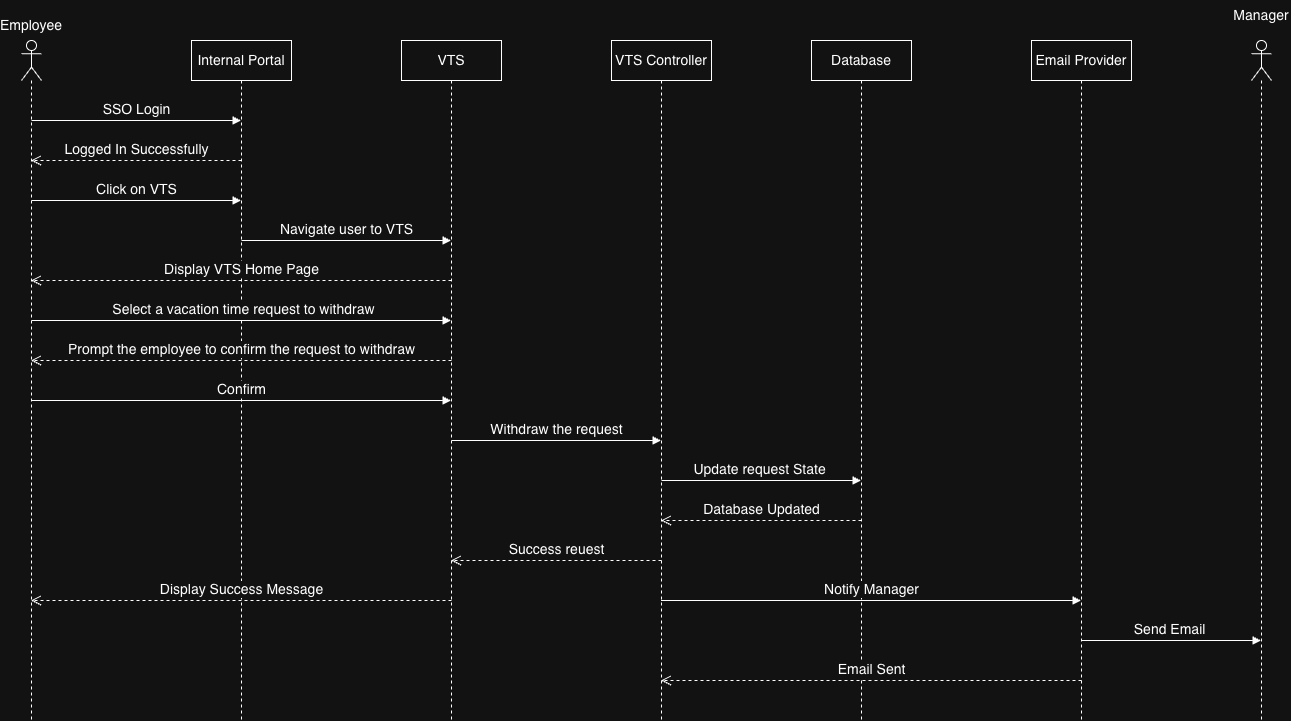

The diagram above was exported from draw.io. Its source (the exported page's mxGraphModel, read from the mxfile embedded in the PNG):
<mxGraphModel dx="1234" dy="733" grid="1" gridSize="10" guides="1" tooltips="1" connect="1" arrows="1" fold="1" page="1" pageScale="1" pageWidth="3300" pageHeight="4681" math="0" shadow="0">
  <root>
    <mxCell id="0" />
    <mxCell id="1" parent="0" />
    <mxCell id="lz2Mmp9kSmYrjEPVo8Do-5" value="" style="shape=umlLifeline;perimeter=lifelinePerimeter;whiteSpace=wrap;html=1;container=1;dropTarget=0;collapsible=0;recursiveResize=0;outlineConnect=0;portConstraint=eastwest;newEdgeStyle={&quot;curved&quot;:0,&quot;rounded&quot;:0};participant=umlActor;fontSize=14;" vertex="1" parent="1">
      <mxGeometry x="120" y="80" width="20" height="680" as="geometry" />
    </mxCell>
    <mxCell id="lz2Mmp9kSmYrjEPVo8Do-6" value="Employee" style="text;html=1;whiteSpace=wrap;strokeColor=none;fillColor=none;align=center;verticalAlign=middle;rounded=0;fontSize=14;" vertex="1" parent="1">
      <mxGeometry x="100" y="50" width="60" height="30" as="geometry" />
    </mxCell>
    <mxCell id="lz2Mmp9kSmYrjEPVo8Do-8" value="Internal Portal" style="shape=umlLifeline;perimeter=lifelinePerimeter;whiteSpace=wrap;html=1;container=1;dropTarget=0;collapsible=0;recursiveResize=0;outlineConnect=0;portConstraint=eastwest;newEdgeStyle={&quot;curved&quot;:0,&quot;rounded&quot;:0};fontSize=14;" vertex="1" parent="1">
      <mxGeometry x="290" y="80" width="100" height="680" as="geometry" />
    </mxCell>
    <mxCell id="lz2Mmp9kSmYrjEPVo8Do-9" value="VTS" style="shape=umlLifeline;perimeter=lifelinePerimeter;whiteSpace=wrap;html=1;container=1;dropTarget=0;collapsible=0;recursiveResize=0;outlineConnect=0;portConstraint=eastwest;newEdgeStyle={&quot;curved&quot;:0,&quot;rounded&quot;:0};fontSize=14;" vertex="1" parent="1">
      <mxGeometry x="500" y="80" width="100" height="680" as="geometry" />
    </mxCell>
    <mxCell id="lz2Mmp9kSmYrjEPVo8Do-10" value="VTS Controller" style="shape=umlLifeline;perimeter=lifelinePerimeter;whiteSpace=wrap;html=1;container=1;dropTarget=0;collapsible=0;recursiveResize=0;outlineConnect=0;portConstraint=eastwest;newEdgeStyle={&quot;curved&quot;:0,&quot;rounded&quot;:0};fontSize=14;" vertex="1" parent="1">
      <mxGeometry x="710" y="80" width="100" height="680" as="geometry" />
    </mxCell>
    <mxCell id="lz2Mmp9kSmYrjEPVo8Do-11" value="Database" style="shape=umlLifeline;perimeter=lifelinePerimeter;whiteSpace=wrap;html=1;container=1;dropTarget=0;collapsible=0;recursiveResize=0;outlineConnect=0;portConstraint=eastwest;newEdgeStyle={&quot;curved&quot;:0,&quot;rounded&quot;:0};fontSize=14;" vertex="1" parent="1">
      <mxGeometry x="910" y="80" width="100" height="680" as="geometry" />
    </mxCell>
    <mxCell id="lz2Mmp9kSmYrjEPVo8Do-12" value="Email Provider" style="shape=umlLifeline;perimeter=lifelinePerimeter;whiteSpace=wrap;html=1;container=1;dropTarget=0;collapsible=0;recursiveResize=0;outlineConnect=0;portConstraint=eastwest;newEdgeStyle={&quot;curved&quot;:0,&quot;rounded&quot;:0};fontSize=14;" vertex="1" parent="1">
      <mxGeometry x="1130" y="80" width="100" height="680" as="geometry" />
    </mxCell>
    <mxCell id="lz2Mmp9kSmYrjEPVo8Do-13" value="" style="shape=umlLifeline;perimeter=lifelinePerimeter;whiteSpace=wrap;html=1;container=1;dropTarget=0;collapsible=0;recursiveResize=0;outlineConnect=0;portConstraint=eastwest;newEdgeStyle={&quot;curved&quot;:0,&quot;rounded&quot;:0};participant=umlActor;fontSize=14;" vertex="1" parent="1">
      <mxGeometry x="1350" y="80" width="20" height="680" as="geometry" />
    </mxCell>
    <mxCell id="lz2Mmp9kSmYrjEPVo8Do-14" value="Manager" style="text;html=1;whiteSpace=wrap;strokeColor=none;fillColor=none;align=center;verticalAlign=middle;rounded=0;fontSize=14;" vertex="1" parent="1">
      <mxGeometry x="1330" y="40" width="60" height="30" as="geometry" />
    </mxCell>
    <mxCell id="lz2Mmp9kSmYrjEPVo8Do-17" value="&lt;font&gt;SSO Login&lt;/font&gt;" style="html=1;verticalAlign=bottom;endArrow=block;curved=0;rounded=0;fontSize=14;" edge="1" parent="1" target="lz2Mmp9kSmYrjEPVo8Do-8">
      <mxGeometry width="80" relative="1" as="geometry">
        <mxPoint x="130" y="160" as="sourcePoint" />
        <mxPoint x="210" y="160" as="targetPoint" />
      </mxGeometry>
    </mxCell>
    <mxCell id="lz2Mmp9kSmYrjEPVo8Do-18" value="Logged In Successfully" style="html=1;verticalAlign=bottom;endArrow=open;dashed=1;endSize=8;curved=0;rounded=0;fontSize=14;" edge="1" parent="1" target="lz2Mmp9kSmYrjEPVo8Do-5">
      <mxGeometry relative="1" as="geometry">
        <mxPoint x="340" y="200" as="sourcePoint" />
        <mxPoint x="260" y="200" as="targetPoint" />
      </mxGeometry>
    </mxCell>
    <mxCell id="lz2Mmp9kSmYrjEPVo8Do-19" value="Click on VTS" style="html=1;verticalAlign=bottom;endArrow=block;curved=0;rounded=0;fontSize=14;" edge="1" parent="1" target="lz2Mmp9kSmYrjEPVo8Do-8">
      <mxGeometry width="80" relative="1" as="geometry">
        <mxPoint x="130" y="240" as="sourcePoint" />
        <mxPoint x="210" y="240" as="targetPoint" />
      </mxGeometry>
    </mxCell>
    <mxCell id="lz2Mmp9kSmYrjEPVo8Do-20" value="Navigate user to VTS" style="html=1;verticalAlign=bottom;endArrow=block;curved=0;rounded=0;fontSize=14;" edge="1" parent="1" target="lz2Mmp9kSmYrjEPVo8Do-9">
      <mxGeometry width="80" relative="1" as="geometry">
        <mxPoint x="340" y="280" as="sourcePoint" />
        <mxPoint x="420" y="280" as="targetPoint" />
      </mxGeometry>
    </mxCell>
    <mxCell id="lz2Mmp9kSmYrjEPVo8Do-21" value="Display VTS Home Page" style="html=1;verticalAlign=bottom;endArrow=open;dashed=1;endSize=8;curved=0;rounded=0;fontSize=14;" edge="1" parent="1" target="lz2Mmp9kSmYrjEPVo8Do-5">
      <mxGeometry relative="1" as="geometry">
        <mxPoint x="550" y="320" as="sourcePoint" />
        <mxPoint x="470" y="320" as="targetPoint" />
      </mxGeometry>
    </mxCell>
    <mxCell id="lz2Mmp9kSmYrjEPVo8Do-22" value="&amp;nbsp;Select a vacation time request to withdraw" style="html=1;verticalAlign=bottom;endArrow=block;curved=0;rounded=0;fontSize=14;" edge="1" parent="1" target="lz2Mmp9kSmYrjEPVo8Do-9">
      <mxGeometry width="80" relative="1" as="geometry">
        <mxPoint x="130" y="360" as="sourcePoint" />
        <mxPoint x="210" y="360" as="targetPoint" />
      </mxGeometry>
    </mxCell>
    <mxCell id="lz2Mmp9kSmYrjEPVo8Do-23" value="Prompt the employee to confirm the request to withdraw" style="html=1;verticalAlign=bottom;endArrow=open;dashed=1;endSize=8;curved=0;rounded=0;fontSize=14;" edge="1" parent="1" target="lz2Mmp9kSmYrjEPVo8Do-5">
      <mxGeometry relative="1" as="geometry">
        <mxPoint x="550" y="400" as="sourcePoint" />
        <mxPoint x="470" y="400" as="targetPoint" />
      </mxGeometry>
    </mxCell>
    <mxCell id="lz2Mmp9kSmYrjEPVo8Do-24" value="Confirm" style="html=1;verticalAlign=bottom;endArrow=block;curved=0;rounded=0;fontSize=14;" edge="1" parent="1" target="lz2Mmp9kSmYrjEPVo8Do-9">
      <mxGeometry width="80" relative="1" as="geometry">
        <mxPoint x="130" y="440" as="sourcePoint" />
        <mxPoint x="210" y="440" as="targetPoint" />
      </mxGeometry>
    </mxCell>
    <mxCell id="lz2Mmp9kSmYrjEPVo8Do-25" value="Withdraw the request" style="html=1;verticalAlign=bottom;endArrow=block;curved=0;rounded=0;fontSize=14;" edge="1" parent="1" target="lz2Mmp9kSmYrjEPVo8Do-10">
      <mxGeometry width="80" relative="1" as="geometry">
        <mxPoint x="550" y="480" as="sourcePoint" />
        <mxPoint x="630" y="480" as="targetPoint" />
      </mxGeometry>
    </mxCell>
    <mxCell id="lz2Mmp9kSmYrjEPVo8Do-26" value="Update request State&amp;nbsp;" style="html=1;verticalAlign=bottom;endArrow=block;curved=0;rounded=0;fontSize=14;" edge="1" parent="1" target="lz2Mmp9kSmYrjEPVo8Do-11">
      <mxGeometry width="80" relative="1" as="geometry">
        <mxPoint x="760" y="520" as="sourcePoint" />
        <mxPoint x="840" y="520" as="targetPoint" />
      </mxGeometry>
    </mxCell>
    <mxCell id="lz2Mmp9kSmYrjEPVo8Do-27" value="Notify Manager" style="html=1;verticalAlign=bottom;endArrow=block;curved=0;rounded=0;fontSize=14;" edge="1" parent="1">
      <mxGeometry width="80" relative="1" as="geometry">
        <mxPoint x="759.5" y="640" as="sourcePoint" />
        <mxPoint x="1179.5" y="640" as="targetPoint" />
      </mxGeometry>
    </mxCell>
    <mxCell id="lz2Mmp9kSmYrjEPVo8Do-28" value="Send Email&amp;nbsp;" style="html=1;verticalAlign=bottom;endArrow=block;curved=0;rounded=0;fontSize=14;" edge="1" parent="1">
      <mxGeometry width="80" relative="1" as="geometry">
        <mxPoint x="1180" y="680" as="sourcePoint" />
        <mxPoint x="1359.5" y="680" as="targetPoint" />
      </mxGeometry>
    </mxCell>
    <mxCell id="lz2Mmp9kSmYrjEPVo8Do-29" value="Email Sent" style="html=1;verticalAlign=bottom;endArrow=open;dashed=1;endSize=8;curved=0;rounded=0;fontSize=14;" edge="1" parent="1">
      <mxGeometry relative="1" as="geometry">
        <mxPoint x="1180" y="720" as="sourcePoint" />
        <mxPoint x="759.5" y="720" as="targetPoint" />
      </mxGeometry>
    </mxCell>
    <mxCell id="lz2Mmp9kSmYrjEPVo8Do-30" value="Database Updated" style="html=1;verticalAlign=bottom;endArrow=open;dashed=1;endSize=8;curved=0;rounded=0;fontSize=14;" edge="1" parent="1" target="lz2Mmp9kSmYrjEPVo8Do-10">
      <mxGeometry relative="1" as="geometry">
        <mxPoint x="960" y="560" as="sourcePoint" />
        <mxPoint x="880" y="560" as="targetPoint" />
      </mxGeometry>
    </mxCell>
    <mxCell id="lz2Mmp9kSmYrjEPVo8Do-31" value="Success reuest" style="html=1;verticalAlign=bottom;endArrow=open;dashed=1;endSize=8;curved=0;rounded=0;fontSize=14;" edge="1" parent="1" target="lz2Mmp9kSmYrjEPVo8Do-9">
      <mxGeometry relative="1" as="geometry">
        <mxPoint x="760" y="600" as="sourcePoint" />
        <mxPoint x="680" y="600" as="targetPoint" />
      </mxGeometry>
    </mxCell>
    <mxCell id="lz2Mmp9kSmYrjEPVo8Do-32" value="Display Success Message" style="html=1;verticalAlign=bottom;endArrow=open;dashed=1;endSize=8;curved=0;rounded=0;fontSize=14;" edge="1" parent="1" target="lz2Mmp9kSmYrjEPVo8Do-5">
      <mxGeometry relative="1" as="geometry">
        <mxPoint x="550" y="640" as="sourcePoint" />
        <mxPoint x="470" y="640" as="targetPoint" />
      </mxGeometry>
    </mxCell>
  </root>
</mxGraphModel>